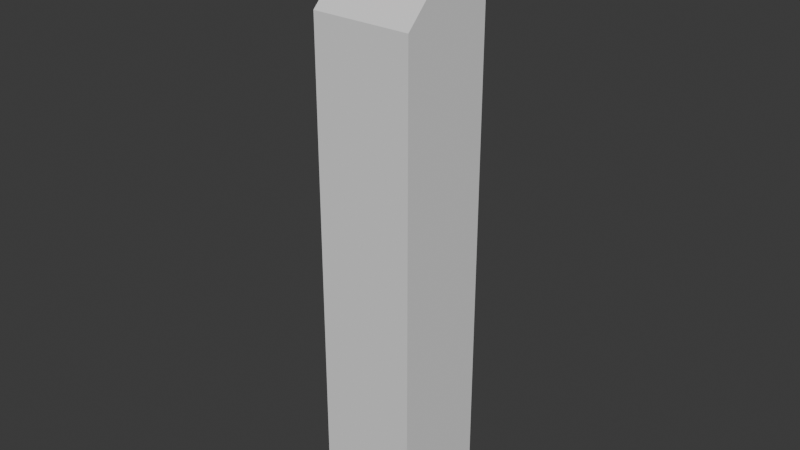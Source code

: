 # Source: ready-button.blend  (saved by Blender 4.3.32; exported with 4.5.12 LTS)
import bpy
from mathutils import Matrix  # noqa: F401  (used for matrix-valued properties, if any)

bpy.ops.wm.read_factory_settings(use_empty=True)
scene = bpy.context.scene
scene.name = 'Scene'

# ---- collections
col_root = bpy.data.collections.new('root'); scene.collection.children.link(col_root)

# ---- materials (node trees are filled in below, after node groups)
mat_red = bpy.data.materials.new('Red')

# ---- material node trees
mat_red.use_nodes = True; mat_red.node_tree.nodes.clear()
_N = mat_red.node_tree.nodes; _L = mat_red.node_tree.links
n0 = _N.new('ShaderNodeBsdfPrincipled'); n0.name = 'Principled BSDF'; n0.location = (10, 300)
n0.inputs[0].default_value = (0.8003, 0.001196, 0.0, 1.0)
n1 = _N.new('ShaderNodeOutputMaterial'); n1.name = 'Material Output'; n1.location = (300, 300)
_L.new(n0.outputs[0], n1.inputs[0])
n1.is_active_output = True

# ---- world
world_world = bpy.data.worlds.new('World'); scene.world = world_world
world_world.use_nodes = True; world_world.node_tree.nodes.clear()
_N = world_world.node_tree.nodes; _L = world_world.node_tree.links
n0 = _N.new('ShaderNodeOutputWorld'); n0.name = 'World Output'; n0.location = (300, 300)
n1 = _N.new('ShaderNodeBackground'); n1.name = 'Background'; n1.location = (10, 300)
n1.inputs[0].default_value = (0.05088, 0.05088, 0.05088, 1.0)
_L.new(n1.outputs[0], n0.inputs[0])
n0.is_active_output = True
world_world.color = (0.05088, 0.05088, 0.05088)
world_world.sun_shadow_jitter_overblur = 0.0

# ---- meshes
me_cube_001 = bpy.data.meshes.new('Cube.001')
me_cube_001.from_pydata([(-0.1, 0.1, 5.96e-08), (-0.1, 0.1, 1.0), (0.1, 0.1, 5.96e-08), (0.1, 0.1, 1.0), (-0.1, -0.1, 5.96e-08), (-0.1, -0.1, 1.0), (0.1, -0.1, 5.96e-08), (0.1, -0.1, 1.0), (-0.1, 0.1, 1.2), (0.1, 0.1, 1.2)], [], [(0, 1, 3, 2), (2, 3, 7, 6), (6, 7, 5, 4), (4, 5, 1, 0), (2, 6, 4, 0), (7, 3, 1, 5), (8, 1, 5), (7, 9, 8, 5), (1, 8, 9, 3), (9, 7, 3)])
_uv = me_cube_001.uv_layers.new(name='UVMap')
_uv.uv.foreach_set('vector', [0.375, 0.0, 0.625, 0.0, 0.625, 0.25, 0.375, 0.25, 0.375, 0.25, 0.625, 0.25, 0.625, 0.5, 0.375, 0.5, 0.375, 0.5, 0.625, 0.5, 0.625, 0.75, 0.375, 0.75, 0.375, 0.75, 0.625, 0.75, 0.625, 1.0, 0.375, 1.0, 0.125, 0.5, 0.375, 0.5, 0.375, 0.75, 0.125, 0.75, 0.625, 0.5, 0.875, 0.5, 0.875, 0.75, 0.625, 0.75, 0.0, 0.0, 0.0, 0.0, 0.0, 0.0, 0.625, 0.5, 0.625, 0.25, 0.625, 0.0, 0.625, 0.75, 0.625, 0.0, 0.625, 0.0, 0.625, 0.25, 0.625, 0.25, 0.0, 0.0, 0.0, 0.0, 0.0, 0.0])
me_cube_001.update()
me_circle = bpy.data.meshes.new('Circle')
me_circle.from_pydata([(1.391e-08, 0.06639, 0.0), (-0.02541, 0.06133, 0.0), (-0.04694, 0.04694, 0.0), (-0.06133, 0.02541, 0.0), (-0.06639, -1.043e-08, 0.0), (-0.06133, -0.02541, 0.0), (-0.04694, -0.04694, 0.0), (-0.02541, -0.06133, 0.0), (1.391e-08, -0.06639, 0.0), (0.02541, -0.06133, 0.0), (0.04694, -0.04694, 0.0), (0.06133, -0.02541, 0.0), (0.06639, -1.043e-08, 0.0), (0.06133, 0.02541, 0.0), (0.04694, 0.04694, 0.0), (0.02541, 0.06133, 0.0), (1.391e-08, 0.06639, 0.03), (-0.02541, 0.06133, 0.03), (-0.04694, 0.04694, 0.03), (-0.06133, 0.02541, 0.03), (-0.06639, -1.043e-08, 0.03), (-0.06133, -0.02541, 0.03), (-0.04694, -0.04694, 0.03), (-0.02541, -0.06133, 0.03), (1.391e-08, -0.06639, 0.03), (0.02541, -0.06133, 0.03), (0.04694, -0.04694, 0.03), (0.06133, -0.02541, 0.03), (0.06639, -1.043e-08, 0.03), (0.06133, 0.02541, 0.03), (0.04694, 0.04694, 0.03), (0.02541, 0.06133, 0.03), (7.451e-09, -9.313e-09, 0.03)], [], [(7, 6, 22, 23), (15, 14, 30, 31), (8, 7, 23, 24), (1, 0, 16, 17), (0, 15, 31, 16), (9, 8, 24, 25), (2, 1, 17, 18), (10, 9, 25, 26), (3, 2, 18, 19), (11, 10, 26, 27), (4, 3, 19, 20), (12, 11, 27, 28), (5, 4, 20, 21), (13, 12, 28, 29), (6, 5, 21, 22), (14, 13, 29, 30), (22, 21, 32), (30, 29, 32), (23, 22, 32), (31, 30, 32), (24, 23, 32), (17, 16, 32), (16, 31, 32), (25, 24, 32), (18, 17, 32), (26, 25, 32), (19, 18, 32), (27, 26, 32), (20, 19, 32), (28, 27, 32), (21, 20, 32), (29, 28, 32)])
_uv = me_circle.uv_layers.new(name='UVMap')
_uv.uv.foreach_set('vector', [0.0, 0.0, 0.0, 0.0, 0.0, 0.0, 0.0, 0.0, 0.0, 0.0, 0.0, 0.0, 0.0, 0.0, 0.0, 0.0, 0.0, 0.0, 0.0, 0.0, 0.0, 0.0, 0.0, 0.0, 0.0, 0.0, 0.0, 0.0, 0.0, 0.0, 0.0, 0.0, 0.0, 0.0, 0.0, 0.0, 0.0, 0.0, 0.0, 0.0, 0.0, 0.0, 0.0, 0.0, 0.0, 0.0, 0.0, 0.0, 0.0, 0.0, 0.0, 0.0, 0.0, 0.0, 0.0, 0.0, 0.0, 0.0, 0.0, 0.0, 0.0, 0.0, 0.0, 0.0, 0.0, 0.0, 0.0, 0.0, 0.0, 0.0, 0.0, 0.0, 0.0, 0.0, 0.0, 0.0, 0.0, 0.0, 0.0, 0.0, 0.0, 0.0, 0.0, 0.0, 0.0, 0.0, 0.0, 0.0, 0.0, 0.0, 0.0, 0.0, 0.0, 0.0, 0.0, 0.0, 0.0, 0.0, 0.0, 0.0, 0.0, 0.0, 0.0, 0.0, 0.0, 0.0, 0.0, 0.0, 0.0, 0.0, 0.0, 0.0, 0.0, 0.0, 0.0, 0.0, 0.0, 0.0, 0.0, 0.0, 0.0, 0.0, 0.0, 0.0, 0.0, 0.0, 0.0, 0.0, 0.0, 0.0, 0.0, 0.0, 0.0, 0.0, 0.0, 0.0, 0.0, 0.0, 0.0, 0.0, 0.0, 0.0, 0.0, 0.0, 0.0, 0.0, 0.0, 0.0, 0.0, 0.0, 0.0, 0.0, 0.0, 0.0, 0.0, 0.0, 0.0, 0.0, 0.0, 0.0, 0.0, 0.0, 0.0, 0.0, 0.0, 0.0, 0.0, 0.0, 0.0, 0.0, 0.0, 0.0, 0.0, 0.0, 0.0, 0.0, 0.0, 0.0, 0.0, 0.0, 0.0, 0.0, 0.0, 0.0, 0.0, 0.0, 0.0, 0.0, 0.0, 0.0, 0.0, 0.0, 0.0, 0.0, 0.0, 0.0, 0.0, 0.0, 0.0, 0.0, 0.0, 0.0, 0.0, 0.0, 0.0, 0.0, 0.0, 0.0, 0.0, 0.0, 0.0, 0.0, 0.0, 0.0, 0.0, 0.0, 0.0, 0.0, 0.0, 0.0, 0.0, 0.0, 0.0, 0.0])
me_circle.materials.append(mat_red)
me_circle.update()

# ---- objects
ob_stand = bpy.data.objects.new('stand', me_cube_001)
ob_button = bpy.data.objects.new('button', me_circle)

# ---- transforms, parenting, visibility, modifiers, constraints
ob_stand.location = (0.0, 0.0, 0.0)
ob_button.parent = ob_stand
ob_button.location = (0.0, 0.0, 1.099)
ob_button.rotation_euler = (0.7855, -0.0, 0.0)

# ---- collection membership
col_root.objects.link(ob_stand)
col_root.objects.link(ob_button)

# ---- scene / render settings (as saved in the file)
scene.frame_start = 1; scene.frame_end = 250; scene.frame_set(1)
scene.render.engine = 'BLENDER_EEVEE_NEXT'
bpy.context.view_layer.update()

# ---- added for rendering (the .blend has no active camera and no usable light): camera, sun
cam_auto = bpy.data.cameras.new('AutoCamera')
cam_auto.lens = 50.0
cam_auto.sensor_width = 36.0
cam_auto.clip_end = 1000.0
ob_auto_camera = bpy.data.objects.new('AutoCamera', cam_auto)
scene.collection.objects.link(ob_auto_camera)
ob_auto_camera.location = (1.14069, -1.36883, 1.51255)
ob_auto_camera.rotation_euler = (1.09748, -7.21219e-08, 0.694738)
scene.camera = ob_auto_camera
light_auto_sun = bpy.data.lights.new('AutoSun', 'SUN')
light_auto_sun.energy = 3.0
light_auto_sun.angle = 0.0523599
ob_auto_sun = bpy.data.objects.new('AutoSun', light_auto_sun)
scene.collection.objects.link(ob_auto_sun)
ob_auto_sun.rotation_euler = (0.872665, 0.174533, 0.523599)
bpy.context.view_layer.update()

